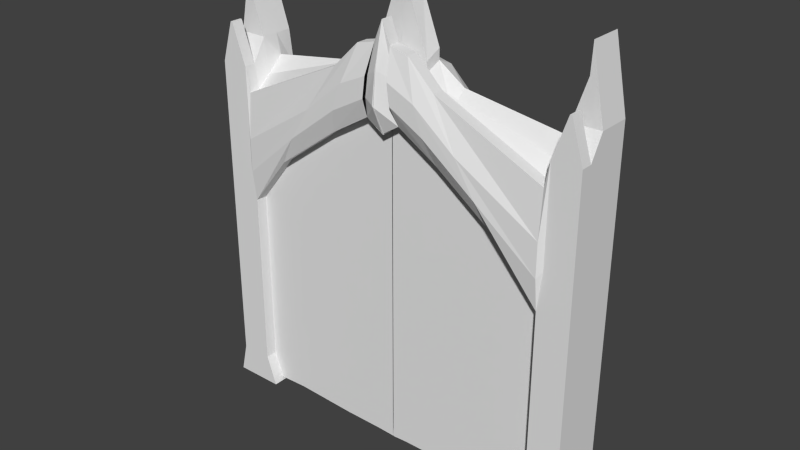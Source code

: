 # Source: doubleDoor.blend  (saved by Blender 2.72.0; exported with 4.5.12 LTS)
import bpy
from mathutils import Matrix  # noqa: F401  (used for matrix-valued properties, if any)

bpy.ops.wm.read_factory_settings(use_empty=True)
scene = bpy.context.scene
scene.name = 'Scene'

# ---- collections
col_collection_1 = bpy.data.collections.new('Collection 1'); scene.collection.children.link(col_collection_1)

# ---- materials (node trees are filled in below, after node groups)
mat_material = bpy.data.materials.new('Material')
mat_material.alpha_threshold = 0.0
mat_material.use_transparent_shadow = False
mat_material.roughness = 0.5
mat_material.line_color = (0.0, 0.0, 0.0, 1.0)

# ---- material node trees

# ---- world
world_world = bpy.data.worlds.new('World'); scene.world = world_world
world_world.color = (0.05088, 0.05088, 0.05088)
world_world.use_sun_shadow = False
world_world.sun_shadow_jitter_overblur = 0.0
world_world.cycles.sampling_method = 'MANUAL'
world_world.cycles.sample_map_resolution = 256

# ---- meshes
me_cube = bpy.data.meshes.new('Cube')
me_cube.from_pydata([(6.642, -1.0, 5.163), (6.642, 1.0, 5.933), (5.536, 1.0, 4.73), (5.536, -1.0, 4.332), (6.642, -1.0, -5.697), (6.642, 1.0, -5.697), (5.536, 1.0, -5.697), (5.536, -1.0, -5.697), (6.881, -1.0, -6.737), (6.881, 1.0, -6.737), (5.177, 1.0, -6.737), (5.177, -1.0, -6.737), (6.642, 1.0, 0.5552), (5.536, -1.0, 0.5552), (5.536, 1.0, 0.5552), (6.642, -1.0, 0.5552), (1.834, 1.0, 5.301), (1.834, -1.0, 6.05), (4.154, -1.0, 2.305), (4.154, 1.0, 2.305), (0.002109, 1.0, 6.401), (0.002109, -1.0, 7.794), (-0.02356, -1.0, 4.367), (-0.02356, 1.0, 4.367), (6.642, 1.0, -2.571), (5.536, 1.0, -2.571), (6.642, -1.0, -2.571), (5.536, -1.0, -2.571), (6.642, -0.6, -5.697), (6.642, -0.6, 5.163), (5.536, -0.6, -5.697), (5.536, -0.6, 4.332), (6.881, -0.6, -6.737), (5.177, -0.6, -6.737), (6.642, -0.6, 0.5552), (5.536, -0.6, 0.5552), (1.834, -0.6, 6.05), (4.154, -0.6, 2.305), (0.002109, -0.6, 7.794), (-0.02356, -0.6, 4.367), (6.642, -0.6, -2.571), (5.536, -0.6, -2.571), (6.642, -0.1315, -5.697), (5.536, -0.1315, 4.73), (6.881, -0.1315, -6.737), (6.642, -0.1315, 0.5552), (1.834, -0.1315, 5.301), (0.002109, -0.1315, 6.401), (6.642, -0.1315, -2.571), (6.642, -0.1315, 5.933), (5.536, -0.1315, -5.697), (5.177, -0.1315, -6.737), (5.536, -0.1315, 0.5552), (0.002109, 0.4342, 8.971), (-0.02356, -0.1315, 4.367), (5.536, -0.1315, -2.571), (5.691, -1.0, -5.697), (5.691, 1.0, 5.933), (5.691, 1.0, -5.697), (5.691, -1.0, 5.163), (5.416, -1.0, -6.737), (5.416, 1.0, -6.737), (5.691, 1.0, 0.5552), (5.691, -1.0, 0.5552), (5.691, 1.0, -2.571), (5.691, -1.0, -2.571), (5.691, -0.6, 5.163), (5.416, -0.6, -6.737), (5.691, -0.1315, 5.933), (5.416, -0.1315, -6.737), (6.228, -1.0, 6.529), (6.228, -0.6, 6.529), (6.157, -1.0, 6.529), (6.157, -0.6, 6.529), (6.642, 0.4342, -5.697), (5.536, 0.4342, 5.246), (6.881, 0.4342, -6.737), (6.642, 0.4342, 0.5552), (1.834, 0.4342, 5.817), (0.002109, 0.4342, 6.401), (6.642, 0.4342, -2.571), (6.642, 0.4342, 5.933), (5.536, 0.4342, -5.697), (5.177, 0.4342, -6.737), (5.536, 0.4342, 0.5552), (4.154, 0.4342, 2.305), (-0.02356, 0.4342, 4.367), (5.536, 0.4342, -2.571), (5.691, 0.4342, 5.933), (5.416, 0.4342, -6.737), (6.175, 1.0, 8.259), (6.175, -0.1315, 8.259), (6.136, 1.0, 7.305), (6.136, -0.1315, 7.305), (6.175, 0.4342, 8.259), (6.136, 0.4342, 7.305), (1.977, 1.0, 3.912), (1.977, -1.0, 3.912), (0.9183, 1.0, 6.189), (0.9183, -1.0, 6.942), (1.977, -0.6, 3.912), (0.9183, -0.6, 6.942), (0.9183, -0.1315, 6.189), (0.002109, -0.1315, 8.971), (0.9183, 0.4342, 6.446), (1.977, 0.4342, 3.912), (0.591, -1.0, 4.754), (0.591, -0.6, 4.754), (0.2835, -0.6, 7.092), (0.2835, -0.1315, 6.336), (0.591, -0.6, -6.668), (0.2835, 0.4342, 6.415), (0.591, 0.4342, 4.754), (0.591, 1.0, 4.754), (0.2835, 1.0, 6.336), (0.2835, -1.0, 7.092), (0.591, -1.0, 4.754), (5.536, -1.13, 1.636), (6.642, 1.0, 2.094), (5.536, 1.0, 1.75), (6.642, -1.0, 1.874), (3.49, -1.262, 3.376), (3.49, 1.0, 3.162), (-0.01622, -1.435, 5.348), (-0.01622, 1.0, 4.949), (6.642, -0.6, 1.874), (-0.01622, -0.6, 5.348), (-0.01622, -0.1315, 4.949), (6.642, -0.1315, 2.094), (5.691, 1.0, 2.094), (5.691, -1.0, 1.874), (-0.01622, 0.4342, 4.949), (6.642, 0.4342, 2.094), (1.674, 1.0, 4.563), (1.674, -1.295, 4.779), (0.503, 1.0, 5.206), (0.503, -1.0, 5.423), (0.503, -1.295, 5.423), (5.536, -1.13, 2.776), (2.79, -1.262, 4.508), (-0.008464, -1.316, 6.382), (1.354, 1.0, 5.251), (0.4102, 1.0, 5.684), (6.642, 1.0, 3.718), (5.536, 1.0, 3.011), (6.642, -1.0, 3.265), (2.79, 1.0, 4.067), (-0.008464, 1.0, 5.563), (6.642, -0.6, 3.265), (-0.008464, -0.6, 6.382), (-0.008464, -0.1315, 5.563), (6.642, -0.1315, 3.718), (5.691, 1.0, 3.718), (5.691, -1.0, 3.265), (-0.008464, 0.4342, 5.563), (6.642, 0.4342, 3.718), (1.354, -1.295, 5.694), (0.4102, -1.0, 6.129), (0.4102, -1.295, 6.129), (5.536, -0.6, -6.628), (4.154, -0.6, -6.574), (0.01433, -0.6, -6.694), (5.536, -0.1315, -6.628), (4.154, -0.1315, -6.574), (0.01433, -0.6, 4.35), (5.536, 0.4342, -6.628), (4.154, 0.4342, -6.574), (0.01433, -1.0, 4.35), (1.977, -0.6, -6.662), (1.977, -0.1315, -6.662), (1.977, 0.4342, -6.662), (0.591, -0.6, -6.668), (0.591, -0.1315, -6.668), (0.591, 0.4342, -6.668), (0.9183, -0.1315, 6.55), (0.9183, 0.4342, 6.808), (0.2835, -0.1315, 8.41), (0.2835, 0.4342, 8.489), (0.03959, 0.4342, -6.702), (0.03959, -0.1315, -6.702), (0.03959, -0.6, -6.702), (-6.642, -1.0, 5.163), (-6.642, 1.0, 5.933), (-5.536, 1.0, 4.73), (-5.536, -1.0, 4.332), (-6.642, -1.0, -5.697), (-6.642, 1.0, -5.697), (-5.536, 1.0, -5.697), (-5.536, -1.0, -5.697), (-6.881, -1.0, -6.737), (-6.881, 1.0, -6.737), (-5.177, 1.0, -6.737), (-5.177, -1.0, -6.737), (-6.642, 1.0, 0.5552), (-5.536, -1.0, 0.5552), (-5.536, 1.0, 0.5552), (-6.642, -1.0, 0.5552), (-1.834, 1.0, 5.301), (-1.834, -1.0, 6.05), (-4.154, -1.0, 2.305), (-4.154, 1.0, 2.305), (-0.002109, 1.0, 6.401), (-0.002109, -1.0, 7.794), (0.02356, -1.0, 4.367), (0.02356, 1.0, 4.367), (-6.642, 1.0, -2.571), (-5.536, 1.0, -2.571), (-6.642, -1.0, -2.571), (-5.536, -1.0, -2.571), (-6.642, -0.6, -5.697), (-6.642, -0.6, 5.163), (-5.536, -0.6, -5.697), (-5.536, -0.6, 4.332), (-6.881, -0.6, -6.737), (-5.177, -0.6, -6.737), (-6.642, -0.6, 0.5552), (-5.536, -0.6, 0.5552), (-1.834, -0.6, 6.05), (-4.154, -0.6, 2.305), (-0.002109, -0.6, 7.794), (0.02356, -0.6, 4.367), (-6.642, -0.6, -2.571), (-5.536, -0.6, -2.571), (-6.642, -0.1315, -5.697), (-5.536, -0.1315, 4.73), (-6.881, -0.1315, -6.737), (-6.642, -0.1315, 0.5552), (-1.834, -0.1315, 5.301), (-0.002109, -0.1315, 6.401), (-6.642, -0.1315, -2.571), (-6.642, -0.1315, 5.933), (-5.536, -0.1315, -5.697), (-5.177, -0.1315, -6.737), (-5.536, -0.1315, 0.5552), (-0.002109, 0.4342, 8.971), (0.02356, -0.1315, 4.367), (-5.536, -0.1315, -2.571), (-5.691, -1.0, -5.697), (-5.691, 1.0, 5.933), (-5.691, 1.0, -5.697), (-5.691, -1.0, 5.163), (-5.416, -1.0, -6.737), (-5.416, 1.0, -6.737), (-5.691, 1.0, 0.5552), (-5.691, -1.0, 0.5552), (-5.691, 1.0, -2.571), (-5.691, -1.0, -2.571), (-5.691, -0.6, 5.163), (-5.416, -0.6, -6.737), (-5.691, -0.1315, 5.933), (-5.416, -0.1315, -6.737), (-6.228, -1.0, 6.529), (-6.228, -0.6, 6.529), (-6.157, -1.0, 6.529), (-6.157, -0.6, 6.529), (-6.642, 0.4342, -5.697), (-5.536, 0.4342, 5.246), (-6.881, 0.4342, -6.737), (-6.642, 0.4342, 0.5552), (-1.834, 0.4342, 5.817), (-0.002109, 0.4342, 6.401), (-6.642, 0.4342, -2.571), (-6.642, 0.4342, 5.933), (-5.536, 0.4342, -5.697), (-5.177, 0.4342, -6.737), (-5.536, 0.4342, 0.5552), (-4.154, 0.4342, 2.305), (0.02356, 0.4342, 4.367), (-5.536, 0.4342, -2.571), (-5.691, 0.4342, 5.933), (-5.416, 0.4342, -6.737), (-6.175, 1.0, 8.259), (-6.175, -0.1315, 8.259), (-6.136, 1.0, 7.305), (-6.136, -0.1315, 7.305), (-6.175, 0.4342, 8.259), (-6.136, 0.4342, 7.305), (-1.977, 1.0, 3.912), (-1.977, -1.0, 3.912), (-0.9183, 1.0, 6.189), (-0.9183, -1.0, 6.942), (-1.977, -0.6, 3.912), (-0.9183, -0.6, 6.942), (-0.9183, -0.1315, 6.189), (-0.002109, -0.1315, 8.971), (-0.9183, 0.4342, 6.446), (-1.977, 0.4342, 3.912), (-0.591, -1.0, 4.754), (-0.591, -0.6, 4.754), (-0.2835, -0.6, 7.092), (-0.2835, -0.1315, 6.336), (-0.591, -0.6, -6.668), (-0.2835, 0.4342, 6.415), (-0.591, 0.4342, 4.754), (-0.591, 1.0, 4.754), (-0.2835, 1.0, 6.336), (-0.2835, -1.0, 7.092), (-0.591, -1.0, 4.754), (-5.536, -1.13, 1.636), (-6.642, 1.0, 2.094), (-5.536, 1.0, 1.75), (-6.642, -1.0, 1.874), (-3.49, -1.262, 3.376), (-3.49, 1.0, 3.162), (0.01622, -1.435, 5.348), (0.01622, 1.0, 4.949), (-6.642, -0.6, 1.874), (0.01622, -0.6, 5.348), (0.01622, -0.1315, 4.949), (-6.642, -0.1315, 2.094), (-5.691, 1.0, 2.094), (-5.691, -1.0, 1.874), (0.01622, 0.4342, 4.949), (-6.642, 0.4342, 2.094), (-1.674, 1.0, 4.563), (-1.674, -1.295, 4.779), (-0.503, 1.0, 5.206), (-0.503, -1.165, 5.423), (-0.503, -1.295, 5.423), (-5.536, -1.13, 2.776), (-2.79, -1.262, 4.508), (0.008464, -1.316, 6.382), (-1.354, 1.0, 5.251), (-0.4102, 1.0, 5.684), (-6.642, 1.0, 3.718), (-5.536, 1.0, 3.011), (-6.642, -1.0, 3.265), (-2.79, 1.0, 4.067), (0.008464, 1.0, 5.563), (-6.642, -0.6, 3.265), (0.008464, -0.6, 6.382), (0.008464, -0.1315, 5.563), (-6.642, -0.1315, 3.718), (-5.691, 1.0, 3.718), (-5.691, -1.0, 3.265), (0.008464, 0.4342, 5.563), (-6.642, 0.4342, 3.718), (-1.354, -1.295, 5.694), (-0.4102, -1.165, 6.129), (-0.4102, -1.295, 6.129), (-5.536, -0.6, -6.628), (-4.154, -0.6, -6.574), (0.03959, -1.0, 4.381), (-5.536, -0.1315, -6.628), (-4.154, -0.1315, -6.574), (0.03959, 1.0, 4.381), (-5.536, 0.4342, -6.628), (-4.154, 0.4342, -6.574), (0.03959, 0.4342, 4.381), (-1.977, -0.6, -6.662), (-1.977, -0.1315, -6.662), (-1.977, 0.4342, -6.662), (-0.591, -0.6, -6.668), (-0.591, -0.1315, -6.668), (-0.591, 0.4342, -6.668), (-0.9183, -0.1315, 6.55), (-0.9183, 0.4342, 6.808), (-0.2835, -0.1315, 8.41), (-0.2835, 0.4342, 8.489), (0.03959, -0.6, -6.702), (0.03959, -0.6, 4.381), (0.03959, -1.0, 4.381), (0.01433, 0.4342, 4.35), (0.01433, 1.0, 4.35), (0.01433, -1.0, 4.35), (0.01433, -0.6, -6.694), (0.01433, -0.1315, -6.694), (0.01433, 0.4342, -6.694)], [], [(64, 24, 5, 58), (58, 5, 9, 61), (65, 27, 7, 56), (40, 26, 4, 28), (87, 25, 6, 82), (88, 57, 2, 75), (89, 61, 9, 76), (82, 6, 10, 83), (28, 4, 8, 32), (56, 7, 11, 60), (129, 118, 12, 62), (130, 117, 13, 63), (125, 120, 15, 34), (35, 13, 18, 37), (107, 106, 22, 39), (119, 14, 19, 122), (75, 2, 16, 78), (138, 3, 17, 139), (131, 124, 23, 86), (135, 113, 23, 124), (111, 114, 20, 79), (157, 115, 21, 140), (62, 12, 24, 64), (63, 13, 27, 65), (34, 15, 26, 40), (84, 14, 25, 87), (48, 40, 28, 42), (27, 41, 30, 7), (59, 66, 31, 3), (60, 67, 32, 8), (7, 30, 33, 11), (42, 28, 32, 44), (128, 125, 34, 45), (84, 52, 162, 165), (354, 293, 362, 367), (3, 31, 36, 17), (123, 126, 39, 22), (115, 108, 38, 21), (45, 34, 40, 48), (13, 35, 41, 27), (41, 55, 50, 30), (66, 68, 43, 31), (67, 69, 44, 32), (30, 50, 51, 33), (31, 43, 46, 36), (126, 127, 54, 39), (108, 109, 47, 38), (35, 52, 55, 41), (80, 48, 42, 74), (74, 42, 44, 76), (132, 128, 45, 77), (85, 84, 165, 166), (352, 353, 366, 365), (77, 45, 48, 80), (25, 64, 58, 6), (6, 58, 61, 10), (26, 65, 56, 4), (81, 1, 90, 94), (83, 10, 61, 89), (4, 56, 60, 8), (119, 129, 62, 14), (120, 130, 63, 15), (14, 62, 64, 25), (15, 63, 65, 26), (66, 59, 72, 73), (11, 33, 67, 60), (29, 49, 68, 66), (33, 51, 69, 67), (70, 71, 73, 72), (29, 66, 73, 71), (59, 0, 70, 72), (0, 29, 71, 70), (55, 87, 82, 50), (68, 88, 75, 43), (69, 89, 76, 44), (50, 82, 83, 51), (43, 75, 78, 46), (127, 131, 86, 54), (52, 84, 87, 55), (24, 80, 74, 5), (5, 74, 76, 9), (118, 132, 77, 12), (14, 84, 85, 19), (113, 112, 86, 23), (12, 77, 80, 24), (57, 88, 95, 92), (51, 83, 89, 69), (94, 90, 92, 95), (91, 94, 95, 93), (88, 68, 93, 95), (68, 49, 91, 93), (49, 81, 94, 91), (1, 57, 92, 90), (37, 18, 97, 100), (122, 19, 96, 133), (78, 16, 98, 104), (139, 17, 99, 156), (37, 100, 168, 160), (17, 36, 101, 99), (36, 46, 102, 101), (105, 85, 166, 170), (46, 78, 104, 102), (19, 85, 105, 96), (100, 97, 116, 107), (133, 96, 113, 135), (104, 98, 114, 111), (156, 99, 115, 158), (100, 107, 110, 168), (99, 101, 108, 115), (101, 102, 109, 108), (112, 105, 170, 173), (293, 294, 363, 362), (96, 105, 112, 113), (152, 143, 118, 129), (153, 138, 117, 130), (148, 145, 120, 125), (144, 119, 122, 146), (13, 117, 121, 18), (154, 147, 124, 131), (142, 135, 124, 147), (106, 136, 123, 22), (151, 148, 125, 128), (140, 149, 126, 123), (149, 150, 127, 126), (155, 151, 128, 132), (144, 152, 129, 119), (145, 153, 130, 120), (150, 154, 131, 127), (143, 155, 132, 118), (146, 122, 133, 141), (18, 121, 134, 97), (141, 133, 135, 142), (97, 134, 137, 116), (117, 138, 139, 121), (136, 157, 140, 123), (121, 139, 156, 134), (134, 156, 158, 137), (57, 1, 143, 152), (59, 3, 138, 153), (29, 0, 145, 148), (2, 144, 146, 16), (79, 20, 147, 154), (114, 142, 147, 20), (49, 29, 148, 151), (21, 38, 149, 140), (38, 47, 150, 149), (81, 49, 151, 155), (2, 57, 152, 144), (0, 59, 153, 145), (47, 79, 154, 150), (1, 81, 155, 143), (16, 146, 141, 98), (98, 141, 142, 114), (162, 159, 160, 163), (288, 291, 161, 164), (165, 162, 163, 166), (297, 288, 164, 364), (163, 160, 168, 169), (166, 163, 169, 170), (169, 168, 171, 172), (170, 169, 172, 173), (288, 287, 167, 164), (35, 37, 160, 159), (52, 35, 159, 162), (176, 177, 53, 103), (174, 175, 177, 176), (104, 111, 177, 175), (109, 102, 174, 176), (102, 104, 175, 174), (111, 79, 53, 177), (79, 47, 103, 53), (47, 109, 176, 103), (245, 239, 186, 205), (239, 242, 190, 186), (246, 237, 188, 208), (221, 209, 185, 207), (268, 263, 187, 206), (269, 256, 183, 238), (270, 257, 190, 242), (263, 264, 191, 187), (209, 213, 189, 185), (237, 241, 192, 188), (310, 243, 193, 299), (311, 244, 194, 298), (306, 215, 196, 301), (216, 218, 199, 194), (288, 220, 203, 287), (300, 303, 200, 195), (256, 259, 197, 183), (319, 320, 198, 184), (312, 267, 204, 305), (316, 305, 204, 294), (292, 260, 201, 295), (338, 321, 202, 296), (243, 245, 205, 193), (244, 246, 208, 194), (215, 221, 207, 196), (265, 268, 206, 195), (229, 223, 209, 221), (208, 188, 211, 222), (240, 184, 212, 247), (241, 189, 213, 248), (188, 192, 214, 211), (223, 225, 213, 209), (309, 226, 215, 306), (265, 346, 343, 233), (113, 112, 348, 345), (184, 198, 217, 212), (304, 203, 220, 307), (296, 202, 219, 289), (226, 229, 221, 215), (194, 208, 222, 216), (222, 211, 231, 236), (247, 212, 224, 249), (248, 213, 225, 250), (211, 214, 232, 231), (212, 217, 227, 224), (307, 220, 235, 308), (289, 219, 228, 290), (216, 222, 236, 233), (261, 255, 223, 229), (255, 257, 225, 223), (313, 258, 226, 309), (266, 347, 346, 265), (173, 172, 179, 178), (258, 261, 229, 226), (206, 187, 239, 245), (187, 191, 242, 239), (207, 185, 237, 246), (262, 275, 271, 182), (264, 270, 242, 191), (185, 189, 241, 237), (300, 195, 243, 310), (301, 196, 244, 311), (195, 206, 245, 243), (196, 207, 246, 244), (247, 254, 253, 240), (192, 241, 248, 214), (210, 247, 249, 230), (214, 248, 250, 232), (251, 253, 254, 252), (210, 252, 254, 247), (240, 253, 251, 181), (181, 251, 252, 210), (236, 231, 263, 268), (249, 224, 256, 269), (250, 225, 257, 270), (231, 232, 264, 263), (224, 227, 259, 256), (308, 235, 267, 312), (110, 107, 360, 359), (233, 236, 268, 265), (205, 186, 255, 261), (186, 190, 257, 255), (299, 193, 258, 313), (195, 200, 266, 265), (294, 204, 267, 293), (193, 205, 261, 258), (238, 273, 276, 269), (232, 250, 270, 264), (275, 276, 273, 271), (272, 274, 276, 275), (269, 276, 274, 249), (249, 274, 272, 230), (230, 272, 275, 262), (182, 271, 273, 238), (218, 281, 278, 199), (303, 314, 277, 200), (259, 285, 279, 197), (320, 337, 280, 198), (218, 341, 349, 281), (198, 280, 282, 217), (217, 282, 283, 227), (286, 351, 347, 266), (227, 283, 285, 259), (200, 277, 286, 266), (281, 288, 297, 278), (314, 316, 294, 277), (285, 292, 295, 279), (337, 339, 296, 280), (281, 349, 291, 288), (280, 296, 289, 282), (282, 289, 290, 283), (293, 354, 351, 286), (107, 116, 342, 360), (277, 294, 293, 286), (333, 310, 299, 324), (334, 311, 298, 319), (329, 306, 301, 326), (325, 327, 303, 300), (194, 199, 302, 298), (335, 312, 305, 328), (323, 328, 305, 316), (287, 203, 304, 317), (332, 309, 306, 329), (321, 304, 307, 330), (330, 307, 308, 331), (336, 313, 309, 332), (325, 300, 310, 333), (326, 301, 311, 334), (331, 308, 312, 335), (324, 299, 313, 336), (327, 322, 314, 303), (199, 278, 315, 302), (322, 323, 316, 314), (278, 297, 318, 315), (298, 302, 320, 319), (317, 304, 321, 338), (302, 315, 337, 320), (315, 318, 339, 337), (238, 333, 324, 182), (240, 334, 319, 184), (210, 329, 326, 181), (183, 197, 327, 325), (260, 335, 328, 201), (295, 201, 328, 323), (230, 332, 329, 210), (202, 321, 330, 219), (219, 330, 331, 228), (262, 336, 332, 230), (183, 325, 333, 238), (181, 326, 334, 240), (228, 331, 335, 260), (182, 324, 336, 262), (197, 279, 322, 327), (279, 295, 323, 322), (343, 344, 341, 340), (106, 107, 360, 361), (346, 347, 344, 343), (172, 171, 180, 179), (344, 350, 349, 341), (347, 351, 350, 344), (350, 353, 352, 349), (351, 354, 353, 350), (112, 173, 178, 348), (216, 340, 341, 218), (353, 354, 367, 366), (233, 343, 340, 216), (357, 284, 234, 358), (355, 357, 358, 356), (285, 356, 358, 292), (290, 357, 355, 283), (283, 355, 356, 285), (292, 358, 234, 260), (260, 234, 284, 228), (228, 284, 357, 290)])
me_cube.materials.append(mat_material)
me_cube.use_remesh_preserve_volume = False
me_cube.use_remesh_preserve_attributes = False
me_cube.use_mirror_vertex_groups = False
me_cube.update()

# ---- objects
ob_cube = bpy.data.objects.new('Cube', me_cube)

# ---- transforms, parenting, visibility, modifiers, constraints
ob_cube.location = (0.0, 0.0, 0.0)
ob_cube.lock_rotations_4d = False
ob_cube.empty_display_type = 'ARROWS'
ob_cube.lineart.crease_threshold = 0.0

# ---- collection membership
col_collection_1.objects.link(ob_cube)

# ---- scene / render settings (as saved in the file)
scene.frame_start = 1; scene.frame_end = 250; scene.frame_set(1)
scene.render.engine = 'BLENDER_EEVEE_NEXT'
scene.render.resolution_percentage = 50
scene.render.dither_intensity = 0.0
scene.cycles.use_denoising = False
scene.cycles.samples = 10
scene.cycles.sampling_pattern = 'TABULATED_SOBOL'
scene.cycles.light_sampling_threshold = 0.0
scene.cycles.use_adaptive_sampling = False
scene.cycles.use_light_tree = False
scene.cycles.blur_glossy = 0.0
scene.cycles.pixel_filter_type = 'GAUSSIAN'
scene.cycles.sample_clamp_indirect = 0.0
scene.view_settings.view_transform = 'Standard'
bpy.context.view_layer.update()

# ---- added for rendering (the .blend has no active camera and no usable light): camera, sun
cam_auto = bpy.data.cameras.new('AutoCamera')
cam_auto.lens = 50.0
cam_auto.sensor_width = 36.0
cam_auto.clip_end = 1000.0
ob_auto_camera = bpy.data.objects.new('AutoCamera', cam_auto)
scene.collection.objects.link(ob_auto_camera)
ob_auto_camera.location = (19.4528, -23.5607, 16.6796)
ob_auto_camera.rotation_euler = (1.09748, -7.21219e-08, 0.694738)
scene.camera = ob_auto_camera
light_auto_sun = bpy.data.lights.new('AutoSun', 'SUN')
light_auto_sun.energy = 3.0
light_auto_sun.angle = 0.0523599
ob_auto_sun = bpy.data.objects.new('AutoSun', light_auto_sun)
scene.collection.objects.link(ob_auto_sun)
ob_auto_sun.rotation_euler = (0.872665, 0.174533, 0.523599)
bpy.context.view_layer.update()
